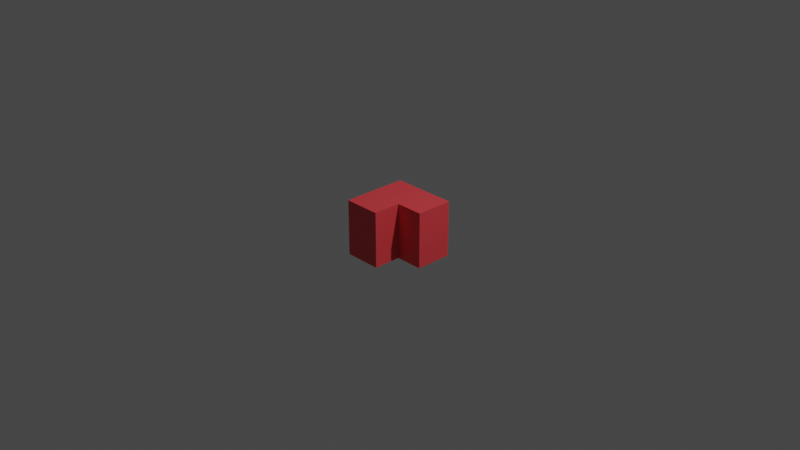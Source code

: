 # Source: corner.blend  (saved by Blender 3.3.6; exported with 4.5.12 LTS)
import bpy
from mathutils import Matrix  # noqa: F401  (used for matrix-valued properties, if any)

bpy.ops.wm.read_factory_settings(use_empty=True)
scene = bpy.context.scene
scene.name = 'Scene'

# ---- collections
col_collection = bpy.data.collections.new('Collection'); scene.collection.children.link(col_collection)

# ---- materials (node trees are filled in below, after node groups)
mat_brick = bpy.data.materials.new('BRICK')
mat_brick.use_transparent_shadow = False

# ---- material node trees
mat_brick.use_nodes = True; mat_brick.node_tree.nodes.clear()
_N = mat_brick.node_tree.nodes; _L = mat_brick.node_tree.links
n0 = _N.new('ShaderNodeBsdfPrincipled'); n0.name = 'Principled BSDF'; n0.location = (10, 300)
n0.distribution = 'GGX'
n0.subsurface_method = 'RANDOM_WALK_SKIN'
n0.inputs[0].default_value = (0.7991, 0.05781, 0.06848, 1.0)
n0.inputs[3].default_value = 1.45
n0.inputs[27].default_value = (0.0, 0.0, 0.0, 1.0)
n0.inputs[28].default_value = 1.0
n1 = _N.new('ShaderNodeOutputMaterial'); n1.name = 'Material Output'; n1.location = (300, 300)
_L.new(n0.outputs[0], n1.inputs[0])
n1.is_active_output = True

# ---- world
world_world = bpy.data.worlds.new('World'); scene.world = world_world
world_world.use_nodes = True; world_world.node_tree.nodes.clear()
_N = world_world.node_tree.nodes; _L = world_world.node_tree.links
n0 = _N.new('ShaderNodeOutputWorld'); n0.name = 'World Output'; n0.location = (300, 300)
n1 = _N.new('ShaderNodeBackground'); n1.name = 'Background'; n1.location = (10, 300)
n1.inputs[0].default_value = (0.05088, 0.05088, 0.05088, 1.0)
_L.new(n1.outputs[0], n0.inputs[0])
n0.is_active_output = True
world_world.color = (0.05088, 0.05088, 0.05088)
world_world.use_sun_shadow = False
world_world.sun_shadow_jitter_overblur = 0.0

# ---- cameras
cam_camera = bpy.data.cameras.new('Camera')
cam_camera.clip_end = 100.0
cam_camera.ortho_scale = 7.314

# ---- lights
light_light = bpy.data.lights.new('Light', 'POINT')
light_light.transmission_factor = 0.0
light_light.energy = 1000.0
light_light.shadow_soft_size = 0.1
light_light.shadow_maximum_resolution = 0.006
light_light.use_absolute_resolution = True

# ---- meshes
me_cube_001 = bpy.data.meshes.new('Cube.001')
me_cube_001.from_pydata([(-0.2, -0.5, -0.3), (-0.2, -0.5, 0.3), (-0.2, 0.2, -0.3), (-0.2, 0.2, 0.3), (0.5, 0.2, -0.3), (0.5, 0.2, 0.3), (0.2, 0.2, -0.3), (0.2, 0.2, 0.3), (0.2, -0.5, -0.3), (0.2, -0.5, 0.3), (-0.2, -0.2, -0.3), (-0.2, -0.2, 0.3), (0.5, -0.2, -0.3), (0.5, -0.2, 0.3), (0.2, -0.2, 0.3), (0.2, -0.2, -0.3)], [], [(10, 11, 3, 2), (6, 7, 5, 4), (8, 9, 1, 0), (14, 11, 1, 9), (10, 15, 8, 0), (2, 3, 7, 6), (2, 6, 15, 10), (5, 7, 14, 13), (7, 3, 11, 14), (6, 4, 12, 15), (4, 5, 13, 12), (0, 1, 11, 10), (14, 15, 12, 13), (9, 8, 15, 14)])
_uv = me_cube_001.uv_layers.new(name='UVMap')
_uv.uv.foreach_set('vector', [0.375, 0.125, 0.625, 0.125, 0.625, 0.25, 0.375, 0.25, 0.375, 0.375, 0.625, 0.375, 0.625, 0.5, 0.375, 0.5, 0.375, 0.875, 0.625, 0.875, 0.625, 1.0, 0.375, 1.0, 0.75, 0.625, 0.875, 0.625, 0.875, 0.75, 0.75, 0.75, 0.125, 0.625, 0.25, 0.625, 0.25, 0.75, 0.125, 0.75, 0.375, 0.25, 0.625, 0.25, 0.625, 0.375, 0.375, 0.375, 0.125, 0.5, 0.25, 0.5, 0.25, 0.625, 0.125, 0.625, 0.625, 0.5, 0.75, 0.5, 0.75, 0.625, 0.625, 0.625, 0.75, 0.5, 0.875, 0.5, 0.875, 0.625, 0.75, 0.625, 0.25, 0.5, 0.375, 0.5, 0.375, 0.625, 0.25, 0.625, 0.375, 0.5, 0.625, 0.5, 0.625, 0.625, 0.375, 0.625, 0.375, 0.0, 0.625, 0.0, 0.625, 0.125, 0.375, 0.125, 0.75, 0.625, 0.25, 0.625, 0.375, 0.625, 0.625, 0.625, 0.625, 0.875, 0.375, 0.875, 0.25, 0.625, 0.75, 0.625])
me_cube_001.materials.append(mat_brick)
me_cube_001.update()

# ---- objects
ob_light = bpy.data.objects.new('Light', light_light)
ob_camera = bpy.data.objects.new('Camera', cam_camera)
ob_cube = bpy.data.objects.new('Cube', me_cube_001)

# ---- transforms, parenting, visibility, modifiers, constraints
ob_light.location = (4.076, 1.005, 5.904)
ob_light.rotation_euler = (0.6503, 0.05522, 1.866)
ob_light.lock_rotations_4d = False
ob_light.empty_display_type = 'ARROWS'
ob_light.color = (0.0, 0.0, 0.0, 0.0)
ob_light.lineart.crease_threshold = 0.0
ob_camera.location = (7.359, -6.926, 4.958)
ob_camera.rotation_euler = (1.109, 0.0, 0.8149)
ob_camera.lock_rotations_4d = False
ob_camera.empty_display_type = 'ARROWS'
ob_camera.color = (0.0, 0.0, 0.0, 0.0)
ob_camera.display_type = 'WIRE'
ob_camera.lineart.crease_threshold = 0.0
ob_cube.location = (0.0, 0.0, 0.0)

# ---- collection membership
col_collection.objects.link(ob_light)
col_collection.objects.link(ob_camera)
col_collection.objects.link(ob_cube)

# ---- scene / render settings (as saved in the file)
scene.camera = ob_camera
scene.frame_start = 1; scene.frame_end = 250; scene.frame_set(1)
scene.render.engine = 'BLENDER_EEVEE_NEXT'
scene.cycles.sampling_pattern = 'TABULATED_SOBOL'
scene.cycles.use_light_tree = False
scene.view_settings.view_transform = 'Filmic'
bpy.context.view_layer.update()
